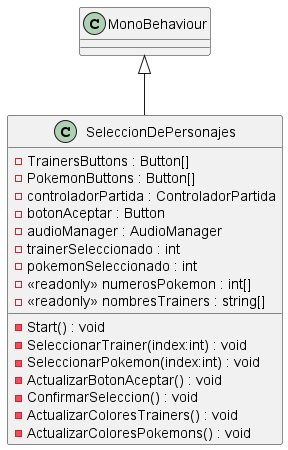

The diagram above was rendered by PlantUML. Its source (embedded in the PNG):
@startuml
class SeleccionDePersonajes {
    - TrainersButtons : Button[]
    - PokemonButtons : Button[]
    - controladorPartida : ControladorPartida
    - botonAceptar : Button
    - audioManager : AudioManager
    - trainerSeleccionado : int
    - pokemonSeleccionado : int
    - <<readonly>> numerosPokemon : int[]
    - <<readonly>> nombresTrainers : string[]
    - Start() : void
    - SeleccionarTrainer(index:int) : void
    - SeleccionarPokemon(index:int) : void
    - ActualizarBotonAceptar() : void
    - ConfirmarSeleccion() : void
    - ActualizarColoresTrainers() : void
    - ActualizarColoresPokemons() : void
}
MonoBehaviour <|-- SeleccionDePersonajes
@enduml